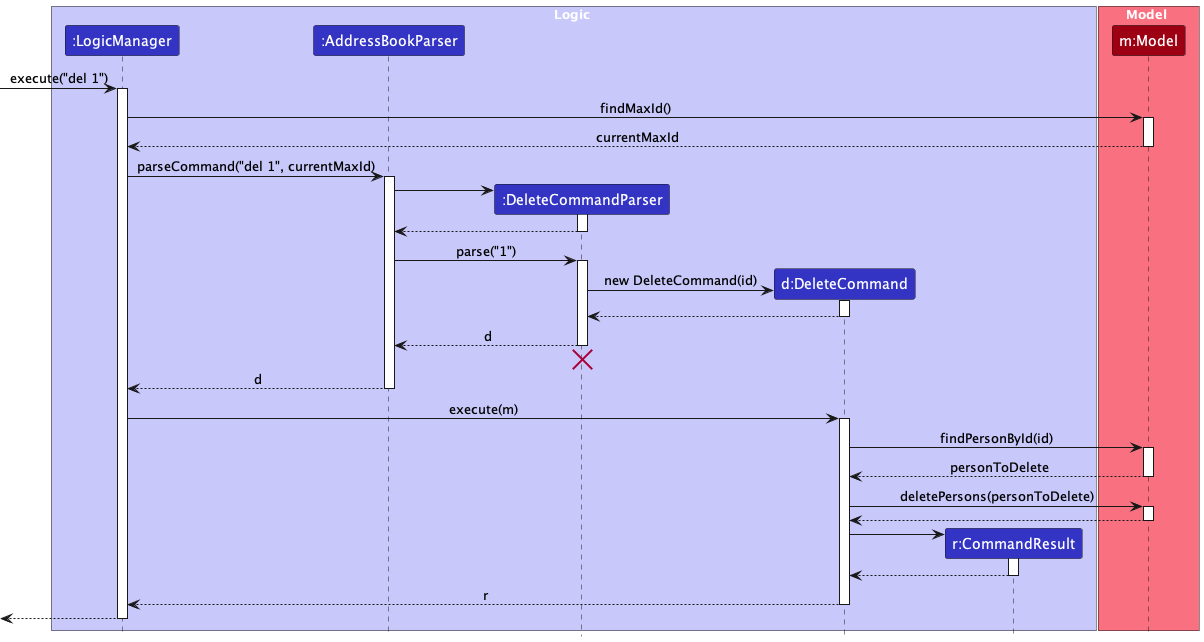

The diagram above was rendered by PlantUML. Its source (embedded in the PNG):
@startuml
!include style.puml
skinparam ArrowFontStyle plain

box Logic LOGIC_COLOR_T1
participant ":LogicManager" as LogicManager LOGIC_COLOR
participant ":AddressBookParser" as AddressBookParser LOGIC_COLOR
participant ":DeleteCommandParser" as DeleteCommandParser LOGIC_COLOR
participant "d:DeleteCommand" as DeleteCommand LOGIC_COLOR
participant "r:CommandResult" as CommandResult LOGIC_COLOR
end box

box Model MODEL_COLOR_T1
participant "m:Model" as Model MODEL_COLOR
end box

[-> LogicManager : execute("del 1")
activate LogicManager

LogicManager -> Model : findMaxId()
activate Model

Model --> LogicManager : currentMaxId
deactivate Model

LogicManager -> AddressBookParser : parseCommand("del 1", currentMaxId)
activate AddressBookParser

create DeleteCommandParser
AddressBookParser -> DeleteCommandParser
activate DeleteCommandParser

DeleteCommandParser --> AddressBookParser
deactivate DeleteCommandParser

AddressBookParser -> DeleteCommandParser : parse("1")
activate DeleteCommandParser

create DeleteCommand
DeleteCommandParser -> DeleteCommand : new DeleteCommand(id)
activate DeleteCommand

DeleteCommand --> DeleteCommandParser :
deactivate DeleteCommand

DeleteCommandParser --> AddressBookParser : d
deactivate DeleteCommandParser
'Hidden arrow to position the destroy marker below the end of the activation bar.
DeleteCommandParser -[hidden]-> AddressBookParser
destroy DeleteCommandParser

AddressBookParser --> LogicManager : d
deactivate AddressBookParser

LogicManager -> DeleteCommand : execute(m)
activate DeleteCommand

DeleteCommand -> Model : findPersonById(id)
activate Model

Model --> DeleteCommand : personToDelete
deactivate Model

DeleteCommand -> Model : deletePersons(personToDelete)
activate Model

Model --> DeleteCommand
deactivate Model

create CommandResult
DeleteCommand -> CommandResult
activate CommandResult

CommandResult --> DeleteCommand
deactivate CommandResult

DeleteCommand --> LogicManager : r
deactivate DeleteCommand

[<--LogicManager
deactivate LogicManager
@enduml